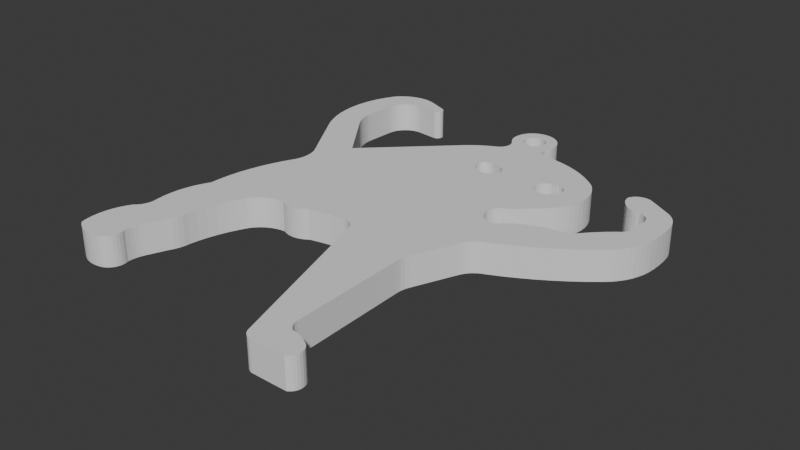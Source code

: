 # Source: angrycat.blend  (saved by Blender 4.5.87; exported with 4.5.12 LTS)
import bpy
from mathutils import Matrix  # noqa: F401  (used for matrix-valued properties, if any)

bpy.ops.wm.read_factory_settings(use_empty=True)
scene = bpy.context.scene
scene.name = 'Scene'

# ---- collections
col_collection = bpy.data.collections.new('Collection'); scene.collection.children.link(col_collection)

# ---- world
world_world = bpy.data.worlds.new('World'); scene.world = world_world
world_world.use_nodes = True; world_world.node_tree.nodes.clear()
_N = world_world.node_tree.nodes; _L = world_world.node_tree.links
n0 = _N.new('ShaderNodeOutputWorld'); n0.name = 'World Output'; n0.location = (200, 100)
n1 = _N.new('ShaderNodeBackground'); n1.name = 'Background'; n1.location = (-200, 100)
n1.inputs[0].default_value = (0.05088, 0.05088, 0.05088, 1.0)
_L.new(n1.outputs[0], n0.inputs[0])
n0.is_active_output = True
world_world.color = (0.05088, 0.05088, 0.05088)
world_world.sun_shadow_jitter_overblur = 0.0

# ---- meshes
me_angry_as_fu_k_cat_pendant = bpy.data.meshes.new('Angry_as_fu_k_cat_pendant')
me_angry_as_fu_k_cat_pendant.from_pydata([(-0.789, 7.01, -1.0), (-0.789, 7.01, 1.0), (-0.6359, 7.108, -1.0), (-0.6359, 7.108, 1.0), (-0.5077, 7.236, 1.0), (-0.5077, 7.236, -1.0), (-0.4103, 7.389, 1.0), (-0.4103, 7.389, -1.0), (-0.3485, 7.56, 1.0), (-0.3485, 7.56, -1.0), (-0.3252, 7.74, 1.0), (-0.3252, 7.74, -1.0), (-0.3415, 7.92, 1.0), (-0.3415, 7.92, -1.0), (-0.3966, 8.093, 1.0), (-0.3966, 8.093, -1.0), (-0.4879, 8.25, 1.0), (-0.4879, 8.25, -1.0), (1.388, 9.4, 1.0), (1.388, 9.4, -1.0), (1.411, 9.214, 1.0), (1.411, 9.214, -1.0), (1.388, 9.027, 1.0), (1.388, 9.027, -1.0), (1.319, 8.852, -1.0), (1.319, 9.575, 1.0), (1.319, 9.575, -1.0), (1.208, 9.727, 1.0), (1.208, 9.727, -1.0), (1.063, 9.847, 1.0), (1.063, 9.847, -1.0), (0.8932, 9.927, 1.0), (0.8932, 9.927, -1.0), (0.7086, 9.962, 1.0), (0.7086, 9.962, -1.0), (0.5209, 9.95, 1.0), (0.5209, 9.95, -1.0), (0.3421, 9.892, 1.0), (0.3421, 9.892, -1.0), (0.1834, 9.791, 1.0), (0.1834, 9.791, -1.0), (0.0547, 9.654, 1.0), (0.0547, 9.654, -1.0), (-0.03587, 9.49, 1.0), (-0.03587, 9.49, -1.0), (-0.08263, 9.308, 1.0), (-0.08263, 9.308, -1.0), (-0.08263, 9.12, 1.0), (-0.08263, 9.12, -1.0), (-0.03587, 8.937, 1.0), (-0.03587, 8.937, -1.0), (0.0547, 8.773, 1.0), (0.0547, 8.773, -1.0), (0.1834, 8.636, 1.0), (0.1834, 8.636, -1.0), (0.3421, 8.535, 1.0), (0.3421, 8.535, -1.0), (0.5209, 8.477, 1.0), (0.5209, 8.477, -1.0), (0.7086, 8.465, 1.0), (0.7086, 8.465, -1.0), (0.8932, 8.5, 1.0), (0.8932, 8.5, -1.0), (1.063, 8.58, 1.0), (1.063, 8.58, -1.0), (1.208, 8.7, 1.0), (1.208, 8.7, -1.0), (1.319, 8.852, 1.0), (-0.6406, 8.469, 1.0), (-0.6406, 8.469, -1.0), (-0.7521, 8.712, 1.0), (-0.7521, 8.712, -1.0), (-0.8187, 8.97, 1.0), (-0.8187, 8.97, -1.0), (-0.8384, 9.237, 1.0), (-0.8384, 9.237, -1.0), (-0.8105, 9.502, 1.0), (-0.8105, 9.502, -1.0), (-0.7359, 9.759, 1.0), (-0.7359, 9.759, -1.0), (-0.617, 9.998, -1.0), (-0.617, 9.998, 1.0), (-0.4576, 10.21, 1.0), (-0.4576, 10.21, -1.0), (-0.2627, 10.4, 1.0), (-0.2627, 10.4, -1.0), (-0.0385, 10.54, 1.0), (-0.0385, 10.54, -1.0), (0.2079, 10.64, 1.0), (0.2079, 10.64, -1.0), (0.4687, 10.7, 1.0), (0.4687, 10.7, -1.0), (0.7356, 10.71, 1.0), (0.7356, 10.71, -1.0), (1.0, 10.67, 1.0), (1.0, 10.67, -1.0), (1.254, 10.59, 1.0), (1.254, 10.59, -1.0), (1.489, 10.46, 1.0), (1.489, 10.46, -1.0), (1.698, 10.3, 1.0), (1.698, 10.3, -1.0), (1.874, 10.1, 1.0), (1.874, 10.1, -1.0), (2.011, 9.868, 1.0), (2.011, 9.868, -1.0), (2.106, 9.618, 1.0), (2.106, 9.618, -1.0), (2.155, 9.356, 1.0), (2.155, 9.356, -1.0), (2.156, 9.089, 1.0), (2.156, 9.089, -1.0), (2.11, 8.825, 1.0), (2.11, 8.825, -1.0), (2.019, 8.575, 1.0), (2.019, 8.575, -1.0), (1.967, 8.414, -1.0), (1.967, 8.414, 1.0), (1.959, 8.245, -1.0), (1.959, 8.245, 1.0), (1.994, 8.08, 1.0), (1.994, 8.08, -1.0), (2.07, 7.929, 1.0), (2.07, 7.929, -1.0), (2.183, 7.804, 1.0), (2.183, 7.804, -1.0), (2.324, 7.711, 1.0), (2.324, 7.711, -1.0), (2.484, 7.658, 1.0), (2.484, 7.658, -1.0), (-1.287, 6.759, -1.0), (-1.287, 6.759, 1.0), (-1.764, 6.47, -1.0), (-1.764, 6.47, 1.0), (-2.217, 6.145, -1.0), (-2.217, 6.145, 1.0), (-2.644, 5.786, -1.0), (-2.644, 5.786, 1.0), (-3.042, 5.394, -1.0), (-3.042, 5.394, 1.0), (3.044, 7.614, 1.0), (3.044, 7.614, -1.0), (3.599, 7.528, 1.0), (3.599, 7.528, -1.0), (4.145, 7.398, 1.0), (4.145, 7.398, -1.0), (4.68, 7.226, 1.0), (4.68, 7.226, -1.0), (5.2, 7.013, 1.0), (5.2, 7.013, -1.0), (5.701, 6.76, 1.0), (5.701, 6.76, -1.0), (6.181, 6.469, 1.0), (6.181, 6.469, -1.0), (6.638, 6.141, 1.0), (6.638, 6.141, -1.0), (7.067, 5.779, -1.0), (7.067, 5.779, 1.0), (1.132, 4.486, -1.0), (1.132, 4.486, 1.0), (1.303, 4.434, -1.0), (1.303, 4.434, 1.0), (1.457, 4.343, -1.0), (1.457, 4.343, 1.0), (1.583, 4.216, -1.0), (1.583, 4.216, 1.0), (1.675, 4.063, -1.0), (1.675, 4.063, 1.0), (1.727, 3.891, -1.0), (1.727, 3.891, 1.0), (1.735, 3.713, -1.0), (1.735, 3.713, 1.0), (1.699, 3.537, -1.0), (1.699, 3.537, 1.0), (1.622, 3.376, 1.0), (1.622, 3.376, -1.0), (1.436, 3.245, -1.0), (1.436, 3.245, 1.0), (1.229, 3.153, -1.0), (1.229, 3.153, 1.0), (1.007, 3.103, -1.0), (1.007, 3.103, 1.0), (0.7801, 3.096, -1.0), (0.7801, 3.096, 1.0), (0.5561, 3.134, -1.0), (0.5561, 3.134, 1.0), (0.3438, 3.214, -1.0), (0.3438, 3.214, 1.0), (0.151, 3.335, 1.0), (0.151, 3.335, -1.0), (0.02441, 3.455, -1.0), (0.02441, 3.455, 1.0), (-0.07458, 3.598, -1.0), (-0.07458, 3.598, 1.0), (-0.1418, 3.759, -1.0), (-0.1418, 3.759, 1.0), (-0.1742, 3.93, -1.0), (-0.1742, 3.93, 1.0), (-0.1704, 4.105, -1.0), (-0.1704, 4.105, 1.0), (-0.1307, 4.275, 1.0), (-0.1307, 4.275, -1.0), (-0.01135, 4.413, -1.0), (-0.01135, 4.413, 1.0), (0.1378, 4.519, -1.0), (0.1378, 4.519, 1.0), (0.308, 4.586, -1.0), (0.308, 4.586, 1.0), (0.4893, 4.61, -1.0), (0.4893, 4.61, 1.0), (0.6711, 4.589, 1.0), (0.6711, 4.589, -1.0), (5.48, 4.384, -1.0), (5.48, 4.384, 1.0), (5.632, 4.411, -1.0), (5.632, 4.411, 1.0), (5.786, 4.398, -1.0), (5.786, 4.398, 1.0), (5.931, 4.347, -1.0), (5.931, 4.347, 1.0), (6.059, 4.26, -1.0), (6.059, 4.26, 1.0), (6.16, 4.144, -1.0), (6.16, 4.144, 1.0), (6.229, 4.006, -1.0), (6.229, 4.006, 1.0), (6.26, 3.855, 1.0), (6.26, 3.855, -1.0), (6.236, 3.641, -1.0), (6.236, 3.641, 1.0), (6.167, 3.437, -1.0), (6.167, 3.437, 1.0), (6.055, 3.253, -1.0), (6.055, 3.253, 1.0), (5.907, 3.097, -1.0), (5.907, 3.097, 1.0), (5.728, 2.977, -1.0), (5.728, 2.977, 1.0), (5.528, 2.898, -1.0), (5.528, 2.898, 1.0), (5.315, 2.863, 1.0), (5.315, 2.863, -1.0), (5.128, 2.856, -1.0), (5.128, 2.856, 1.0), (4.946, 2.897, -1.0), (4.946, 2.897, 1.0), (4.78, 2.984, -1.0), (4.78, 2.984, 1.0), (4.643, 3.11, -1.0), (4.643, 3.11, 1.0), (4.542, 3.267, -1.0), (4.542, 3.267, 1.0), (4.484, 3.445, 1.0), (4.484, 3.445, -1.0), (4.475, 3.631, 1.0), (4.475, 3.631, -1.0), (4.507, 3.804, -1.0), (4.507, 3.804, 1.0), (4.573, 3.966, -1.0), (4.573, 3.966, 1.0), (4.672, 4.111, -1.0), (4.672, 4.111, 1.0), (4.799, 4.232, -1.0), (4.799, 4.232, 1.0), (4.948, 4.325, -1.0), (4.948, 4.325, 1.0), (5.113, 4.384, 1.0), (5.113, 4.384, -1.0), (-3.857, -7.618, -1.0), (-3.066, -7.442, -1.0), (-3.857, -7.618, 1.0), (-3.066, -7.442, 1.0), (-2.268, -7.304, -1.0), (-2.268, -7.304, 1.0), (-1.463, -7.205, 1.0), (-1.463, -7.205, -1.0), (-5.746, -7.812, 1.0), (-5.746, -7.812, -1.0), (-5.482, -7.926, 1.0), (-5.482, -7.926, -1.0), (-5.202, -7.993, 1.0), (-5.202, -7.993, -1.0), (-4.915, -8.012, 1.0), (-4.915, -8.012, -1.0), (-4.63, -7.983, 1.0), (-4.63, -7.983, -1.0), (-4.353, -7.906, 1.0), (-4.353, -7.906, -1.0), (-4.093, -7.783, 1.0), (-4.093, -7.783, -1.0), (-7.704, -8.868, -1.0), (-7.502, -8.607, -1.0), (-7.704, -8.868, 1.0), (-7.502, -8.607, 1.0), (-7.266, -8.376, -1.0), (-7.266, -8.376, 1.0), (-6.999, -8.18, -1.0), (-6.999, -8.18, 1.0), (-6.708, -8.023, -1.0), (-6.708, -8.023, 1.0), (-6.398, -7.908, -1.0), (-6.398, -7.908, 1.0), (-6.075, -7.837, -1.0), (-6.075, -7.837, 1.0), (-8.882, -12.49, -1.0), (-8.782, -11.86, -1.0), (-8.882, -12.49, 1.0), (-8.782, -11.86, 1.0), (-8.643, -11.24, 1.0), (-8.643, -11.24, -1.0), (-8.464, -10.62, -1.0), (-8.464, -10.62, 1.0), (-8.248, -10.02, -1.0), (-8.248, -10.02, 1.0), (-7.994, -9.437, -1.0), (-7.994, -9.437, 1.0), (-9.229, -13.77, 1.0), (-9.229, -13.77, -1.0), (-9.082, -13.47, 1.0), (-9.082, -13.47, -1.0), (-8.975, -13.15, -1.0), (-8.975, -13.15, 1.0), (-8.908, -12.82, -1.0), (-8.908, -12.82, 1.0), (-9.758, -15.02, -1.0), (-9.758, -15.02, 1.0), (-9.959, -16.13, -1.0), (-9.955, -15.85, -1.0), (-9.959, -16.13, 1.0), (-9.955, -15.85, 1.0), (-9.92, -15.56, 1.0), (-9.92, -15.56, -1.0), (-9.854, -15.29, -1.0), (-9.854, -15.29, 1.0), (-10.62, -17.53, 1.0), (-10.62, -17.53, -1.0), (-10.42, -17.45, 1.0), (-10.42, -17.45, -1.0), (-10.24, -17.32, -1.0), (-10.24, -17.32, 1.0), (-10.09, -17.16, -1.0), (-10.09, -17.16, 1.0), (-9.975, -16.98, -1.0), (-9.975, -16.98, 1.0), (-9.903, -16.77, -1.0), (-9.903, -16.77, 1.0), (-9.876, -16.56, -1.0), (-9.876, -16.56, 1.0), (-9.895, -16.34, -1.0), (-9.895, -16.34, 1.0), (-12.66, -17.05, 1.0), (-12.66, -17.05, -1.0), (-12.41, -17.25, 1.0), (-12.41, -17.25, -1.0), (-12.14, -17.4, -1.0), (-12.14, -17.4, 1.0), (-11.85, -17.52, -1.0), (-11.85, -17.52, 1.0), (-11.55, -17.59, -1.0), (-11.55, -17.59, 1.0), (-11.24, -17.61, -1.0), (-11.24, -17.61, 1.0), (-10.93, -17.59, -1.0), (-10.93, -17.59, 1.0), (-12.2, -13.77, 1.0), (-12.2, -13.77, -1.0), (-12.41, -14.14, 1.0), (-12.41, -14.14, -1.0), (-12.58, -14.53, -1.0), (-12.58, -14.53, 1.0), (-12.7, -14.94, -1.0), (-12.7, -14.94, 1.0), (-12.78, -15.36, -1.0), (-12.78, -15.36, 1.0), (-12.82, -15.78, -1.0), (-12.82, -15.78, 1.0), (-12.81, -16.21, -1.0), (-12.81, -16.21, 1.0), (-12.76, -16.64, -1.0), (-12.76, -16.64, 1.0), (-11.7, -12.45, -1.0), (-11.67, -12.7, -1.0), (-11.7, -12.45, 1.0), (-11.67, -12.7, 1.0), (-11.69, -12.95, -1.0), (-11.69, -12.95, 1.0), (-11.76, -13.18, -1.0), (-11.76, -13.18, 1.0), (-11.86, -13.41, -1.0), (-11.86, -13.41, 1.0), (-12.01, -13.6, -1.0), (-12.01, -13.6, 1.0), (-11.02, -8.751, 1.0), (-11.02, -8.751, -1.0), (-11.26, -9.242, 1.0), (-11.26, -9.242, -1.0), (-11.46, -9.752, 1.0), (-11.46, -9.752, -1.0), (-11.61, -10.28, 1.0), (-11.61, -10.28, -1.0), (-11.71, -10.82, -1.0), (-11.71, -10.82, 1.0), (-11.75, -11.36, -1.0), (-11.75, -11.36, 1.0), (-11.75, -11.91, -1.0), (-11.75, -11.91, 1.0), (-9.573, -2.958, 1.0), (-9.573, -2.958, -1.0), (-9.904, -3.635, 1.0), (-9.904, -3.635, -1.0), (-10.19, -4.331, -1.0), (-10.19, -4.331, 1.0), (-10.44, -5.042, -1.0), (-10.44, -5.042, 1.0), (-10.64, -5.768, -1.0), (-10.64, -5.768, 1.0), (-10.81, -6.504, -1.0), (-10.81, -6.504, 1.0), (-10.92, -7.248, -1.0), (-10.92, -7.248, 1.0), (-10.99, -7.998, -1.0), (-10.99, -7.998, 1.0), (-9.758, -0.8579, -1.0), (-9.6, -1.13, -1.0), (-9.758, -0.8579, 1.0), (-9.6, -1.13, 1.0), (-9.483, -1.422, -1.0), (-9.483, -1.422, 1.0), (-9.41, -1.728, -1.0), (-9.41, -1.728, 1.0), (-9.383, -2.041, -1.0), (-9.383, -2.041, 1.0), (-9.401, -2.355, -1.0), (-9.401, -2.355, 1.0), (-9.465, -2.663, -1.0), (-9.465, -2.663, 1.0), (-11.97, 2.813, -1.0), (-11.97, 2.813, 1.0), (-12.0, 9.746, 1.0), (-12.0, 9.746, -1.0), (-12.26, 9.253, 1.0), (-12.26, 9.253, -1.0), (-12.49, 8.739, -1.0), (-12.49, 8.739, 1.0), (-12.67, 8.209, -1.0), (-12.67, 8.209, 1.0), (-12.8, 7.666, -1.0), (-12.8, 7.666, 1.0), (-12.89, 7.113, -1.0), (-12.89, 7.113, 1.0), (-12.93, 6.555, -1.0), (-12.93, 6.555, 1.0), (-12.93, 5.996, -1.0), (-12.93, 5.996, 1.0), (-12.88, 5.438, -1.0), (-12.88, 5.438, 1.0), (-12.79, 4.886, -1.0), (-12.79, 4.886, 1.0), (-12.65, 4.344, -1.0), (-12.65, 4.344, 1.0), (-12.46, 3.816, -1.0), (-12.46, 3.816, 1.0), (-12.24, 3.304, -1.0), (-12.24, 3.304, 1.0), (-8.832, 10.54, 1.0), (-8.832, 10.54, -1.0), (-9.161, 10.67, 1.0), (-9.161, 10.67, -1.0), (-9.505, 10.75, -1.0), (-9.505, 10.75, 1.0), (-9.857, 10.79, -1.0), (-9.857, 10.79, 1.0), (-10.21, 10.77, -1.0), (-10.21, 10.77, 1.0), (-10.56, 10.71, -1.0), (-10.56, 10.71, 1.0), (-10.89, 10.6, -1.0), (-10.89, 10.6, 1.0), (-11.21, 10.45, -1.0), (-11.21, 10.45, 1.0), (-11.51, 10.25, -1.0), (-11.51, 10.25, 1.0), (-11.77, 10.02, -1.0), (-11.77, 10.02, 1.0), (-7.707, 10.07, -1.0), (-7.707, 10.07, 1.0), (-7.906, 9.305, 1.0), (-7.906, 9.305, -1.0), (-7.803, 9.307, 1.0), (-7.803, 9.307, -1.0), (-7.704, 9.335, -1.0), (-7.704, 9.335, 1.0), (-7.616, 9.388, -1.0), (-7.616, 9.388, 1.0), (-7.544, 9.461, -1.0), (-7.544, 9.461, 1.0), (-7.493, 9.551, -1.0), (-7.493, 9.551, 1.0), (-7.467, 9.65, -1.0), (-7.467, 9.65, 1.0), (-7.468, 9.753, -1.0), (-7.468, 9.753, 1.0), (-7.494, 9.853, -1.0), (-7.494, 9.853, 1.0), (-7.546, 9.942, -1.0), (-7.546, 9.942, 1.0), (-7.618, 10.01, -1.0), (-7.618, 10.01, 1.0), (-9.137, 9.44, -1.0), (-9.137, 9.44, 1.0), (-10.91, 7.98, -1.0), (-10.88, 8.24, -1.0), (-10.91, 7.98, 1.0), (-10.88, 8.24, 1.0), (-10.81, 8.492, -1.0), (-10.81, 8.492, 1.0), (-10.7, 8.728, -1.0), (-10.7, 8.728, 1.0), (-10.55, 8.94, -1.0), (-10.55, 8.94, 1.0), (-10.36, 9.123, -1.0), (-10.36, 9.123, 1.0), (-10.15, 9.271, -1.0), (-10.15, 9.271, 1.0), (-9.911, 9.379, -1.0), (-9.911, 9.379, 1.0), (-9.658, 9.445, -1.0), (-9.658, 9.445, 1.0), (-9.397, 9.465, -1.0), (-9.397, 9.465, 1.0), (-11.02, 6.119, -1.0), (-11.02, 6.119, 1.0), (-10.5, 4.322, -1.0), (-10.67, 4.591, -1.0), (-10.5, 4.322, 1.0), (-10.67, 4.591, 1.0), (-10.81, 4.877, -1.0), (-10.81, 4.877, 1.0), (-10.91, 5.176, 1.0), (-10.91, 5.176, -1.0), (-10.98, 5.486, -1.0), (-10.98, 5.486, 1.0), (-11.02, 5.801, -1.0), (-11.02, 5.801, 1.0), (-7.944, 0.7137, -1.0), (-7.944, 0.7137, 1.0), (6.961, 1.598, 1.0), (6.961, 1.598, -1.0), (7.212, 1.888, 1.0), (7.212, 1.888, -1.0), (7.425, 2.206, -1.0), (7.425, 2.206, 1.0), (7.596, 2.549, -1.0), (7.596, 2.549, 1.0), (7.723, 2.911, -1.0), (7.723, 2.911, 1.0), (7.804, 3.286, -1.0), (7.804, 3.286, 1.0), (7.838, 3.668, -1.0), (7.838, 3.668, 1.0), (7.823, 4.051, -1.0), (7.823, 4.051, 1.0), (7.761, 4.429, -1.0), (7.761, 4.429, 1.0), (7.653, 4.797, -1.0), (7.653, 4.797, 1.0), (7.499, 5.148, -1.0), (7.499, 5.148, 1.0), (7.303, 5.477, -1.0), (7.303, 5.477, 1.0), (5.61, 0.3073, -1.0), (5.61, 0.3073, 1.0), (4.823, -0.2422, 1.0), (4.823, -0.2422, -1.0), (5.109, -0.09416, 1.0), (5.109, -0.09416, -1.0), (5.372, 0.09004, -1.0), (5.372, 0.09004, 1.0), (4.484, -1.767, -1.0), (4.368, -1.603, -1.0), (4.484, -1.767, 1.0), (4.368, -1.603, 1.0), (4.288, -1.417, -1.0), (4.288, -1.417, 1.0), (4.248, -1.22, -1.0), (4.248, -1.22, 1.0), (4.25, -1.018, -1.0), (4.25, -1.018, 1.0), (4.294, -0.8213, -1.0), (4.294, -0.8213, 1.0), (4.377, -0.6378, -1.0), (4.377, -0.6378, 1.0), (4.497, -0.4756, -1.0), (4.497, -0.4756, 1.0), (4.648, -0.3418, -1.0), (4.648, -0.3418, 1.0), (5.912, -1.767, -1.0), (5.804, -1.931, -1.0), (5.912, -1.767, 1.0), (5.804, -1.931, 1.0), (5.659, -2.063, -1.0), (5.659, -2.063, 1.0), (5.486, -2.156, -1.0), (5.486, -2.156, 1.0), (5.296, -2.204, -1.0), (5.296, -2.204, 1.0), (5.1, -2.204, -1.0), (5.1, -2.204, 1.0), (4.91, -2.156, -1.0), (4.91, -2.156, 1.0), (4.737, -2.063, -1.0), (4.737, -2.063, 1.0), (4.592, -1.931, -1.0), (4.592, -1.931, 1.0), (8.814, -0.6426, 1.0), (8.814, -0.6426, -1.0), (8.296, -0.7217, 1.0), (8.296, -0.7217, -1.0), (7.786, -0.8457, -1.0), (7.786, -0.8457, 1.0), (7.289, -1.014, -1.0), (7.289, -1.014, 1.0), (6.809, -1.224, -1.0), (6.809, -1.224, 1.0), (6.348, -1.476, -1.0), (6.348, -1.476, 1.0), (9.757, -0.2422, -1.0), (9.55, -0.401, -1.0), (9.757, -0.2422, 1.0), (9.55, -0.401, 1.0), (9.32, -0.5228, -1.0), (9.32, -0.5228, 1.0), (9.072, -0.6041, -1.0), (9.072, -0.6041, 1.0), (11.45, 1.425, 1.0), (11.45, 1.425, -1.0), (10.85, 0.9058, 1.0), (10.85, 0.9058, -1.0), (10.29, 0.3494, 1.0), (10.29, 0.3494, -1.0), (11.88, 2.029, -1.0), (11.84, 1.842, -1.0), (11.88, 2.029, 1.0), (11.84, 1.842, 1.0), (11.74, 1.673, -1.0), (11.74, 1.673, 1.0), (11.61, 1.531, -1.0), (11.61, 1.531, 1.0), (11.96, 3.403, -1.0), (11.96, 3.403, 1.0), (11.2, 4.283, -1.0), (11.38, 4.248, -1.0), (11.2, 4.283, 1.0), (11.38, 4.248, 1.0), (11.55, 4.174, -1.0), (11.55, 4.174, 1.0), (11.69, 4.065, -1.0), (11.69, 4.065, 1.0), (11.82, 3.927, -1.0), (11.82, 3.927, 1.0), (11.9, 3.764, -1.0), (11.9, 3.764, 1.0), (11.95, 3.587, -1.0), (11.95, 3.587, 1.0), (9.992, 4.799, 1.0), (9.992, 4.799, -1.0), (10.14, 4.619, 1.0), (10.14, 4.619, -1.0), (10.31, 4.471, -1.0), (10.31, 4.471, 1.0), (10.52, 4.36, -1.0), (10.52, 4.36, 1.0), (10.74, 4.29, -1.0), (10.74, 4.29, 1.0), (10.97, 4.264, -1.0), (10.97, 4.264, 1.0), (9.665, 5.667, 1.0), (9.665, 5.667, -1.0), (9.682, 5.431, 1.0), (9.682, 5.431, -1.0), (9.744, 5.201, -1.0), (9.744, 5.201, 1.0), (9.848, 4.988, -1.0), (9.848, 4.988, 1.0), (11.01, 6.145, 1.0), (11.01, 6.145, -1.0), (10.83, 6.229, 1.0), (10.83, 6.229, -1.0), (10.63, 6.271, -1.0), (10.63, 6.271, 1.0), (10.42, 6.269, -1.0), (10.42, 6.269, 1.0), (10.23, 6.222, -1.0), (10.23, 6.222, 1.0), (10.04, 6.133, -1.0), (10.04, 6.133, 1.0), (9.883, 6.007, -1.0), (9.883, 6.007, 1.0), (9.755, 5.849, -1.0), (9.755, 5.849, 1.0), (12.48, 5.276, -1.0), (12.48, 5.276, 1.0), (13.41, 3.831, 1.0), (13.41, 3.831, -1.0), (13.35, 4.122, 1.0), (13.35, 4.122, -1.0), (13.25, 4.402, -1.0), (13.25, 4.402, 1.0), (13.11, 4.663, -1.0), (13.11, 4.663, 1.0), (12.93, 4.9, -1.0), (12.93, 4.9, 1.0), (12.72, 5.106, -1.0), (12.72, 5.106, 1.0), (13.43, 1.673, -1.0), (13.48, 2.212, -1.0), (13.43, 1.673, 1.0), (13.48, 2.212, 1.0), (13.49, 2.753, 1.0), (13.49, 2.753, -1.0), (13.47, 3.293, -1.0), (13.47, 3.293, 1.0), (12.07, -0.8271, 1.0), (12.07, -0.8271, -1.0), (12.38, -0.541, 1.0), (12.38, -0.541, -1.0), (12.64, -0.2249, -1.0), (12.64, -0.2249, 1.0), (12.88, 0.1176, -1.0), (12.88, 0.1176, 1.0), (13.08, 0.4828, -1.0), (13.08, 0.4828, 1.0), (13.23, 0.8667, -1.0), (13.23, 0.8667, 1.0), (13.35, 1.265, -1.0), (13.35, 1.265, 1.0), (6.528, -4.34, 1.0), (6.528, -4.34, -1.0), (7.379, -3.938, 1.0), (7.379, -3.938, -1.0), (8.212, -3.501, -1.0), (8.212, -3.501, 1.0), (9.028, -3.031, -1.0), (9.028, -3.031, 1.0), (9.823, -2.527, -1.0), (9.823, -2.527, 1.0), (10.6, -1.991, -1.0), (10.6, -1.991, 1.0), (11.35, -1.424, -1.0), (11.35, -1.424, 1.0), (5.442, -5.343, -1.0), (5.557, -5.117, -1.0), (5.442, -5.343, 1.0), (5.557, -5.117, 1.0), (5.704, -4.91, -1.0), (5.704, -4.91, 1.0), (5.878, -4.725, -1.0), (5.878, -4.725, 1.0), (6.076, -4.567, -1.0), (6.076, -4.567, 1.0), (6.294, -4.437, -1.0), (6.294, -4.437, 1.0), (4.241, -8.154, -1.0), (4.241, -8.154, 1.0), (4.064, -9.064, -1.0), (4.079, -8.753, -1.0), (4.064, -9.064, 1.0), (4.079, -8.753, 1.0), (4.139, -8.448, -1.0), (4.139, -8.448, 1.0), (4.215, -16.77, -1.0), (4.215, -16.77, 1.0), (4.665, -17.5, -1.0), (4.516, -17.4, -1.0), (4.665, -17.5, 1.0), (4.516, -17.4, 1.0), (4.391, -17.27, -1.0), (4.391, -17.27, 1.0), (4.297, -17.12, -1.0), (4.297, -17.12, 1.0), (4.237, -16.95, -1.0), (4.237, -16.95, 1.0), (5.843, -17.9, 1.0), (5.843, -17.9, -1.0), (5.572, -17.74, 1.0), (5.572, -17.74, -1.0), (5.282, -17.62, -1.0), (5.282, -17.62, 1.0), (4.977, -17.54, -1.0), (4.977, -17.54, 1.0), (5.874, -19.3, 1.0), (5.874, -19.3, -1.0), (6.032, -19.19, 1.0), (6.032, -19.19, -1.0), (6.16, -19.05, -1.0), (6.16, -19.05, 1.0), (6.248, -18.88, -1.0), (6.248, -18.88, 1.0), (6.291, -18.69, -1.0), (6.291, -18.69, 1.0), (6.286, -18.5, -1.0), (6.286, -18.5, 1.0), (6.235, -18.31, -1.0), (6.235, -18.31, 1.0), (6.14, -18.14, -1.0), (6.14, -18.14, 1.0), (6.007, -18.0, -1.0), (6.007, -18.0, 1.0), (3.618, -19.3, -1.0), (3.618, -19.3, 1.0), (2.95, -18.78, 1.0), (2.95, -18.78, -1.0), (3.002, -18.92, 1.0), (3.002, -18.92, -1.0), (3.084, -19.05, -1.0), (3.084, -19.05, 1.0), (3.193, -19.16, -1.0), (3.193, -19.16, 1.0), (3.322, -19.24, -1.0), (3.322, -19.24, 1.0), (3.466, -19.29, -1.0), (3.466, -19.29, 1.0), (-0.4888, -7.849, -1.0), (-0.4888, -7.849, 1.0), (-1.253, -7.208, -1.0), (-1.253, -7.208, 1.0), (-1.049, -7.259, -1.0), (-1.049, -7.259, 1.0), (-0.8618, -7.354, -1.0), (-0.8618, -7.354, 1.0), (-0.7007, -7.489, -1.0), (-0.7007, -7.489, 1.0), (-0.5742, -7.657, -1.0), (-0.5742, -7.657, 1.0)], [], [(0, 1, 2), (2, 1, 3), (2, 3, 4), (2, 4, 5), (5, 4, 6), (5, 6, 7), (7, 6, 8), (7, 8, 9), (9, 8, 10), (9, 10, 11), (11, 10, 12), (11, 12, 13), (13, 12, 14), (13, 14, 15), (15, 14, 16), (15, 16, 17), (18, 19, 20), (20, 19, 21), (20, 21, 22), (22, 21, 23), (22, 23, 24), (18, 25, 19), (19, 25, 26), (26, 25, 27), (26, 27, 28), (28, 27, 29), (28, 29, 30), (30, 29, 31), (30, 31, 32), (32, 31, 33), (32, 33, 34), (34, 33, 35), (34, 35, 36), (36, 35, 37), (36, 37, 38), (38, 37, 39), (38, 39, 40), (40, 39, 41), (40, 41, 42), (42, 41, 43), (42, 43, 44), (44, 43, 45), (44, 45, 46), (46, 45, 47), (46, 47, 48), (48, 47, 49), (48, 49, 50), (50, 49, 51), (50, 51, 52), (52, 51, 53), (52, 53, 54), (54, 53, 55), (54, 55, 56), (56, 55, 57), (56, 57, 58), (58, 57, 59), (58, 59, 60), (60, 59, 61), (60, 61, 62), (62, 61, 63), (62, 63, 64), (64, 63, 65), (64, 65, 66), (66, 65, 67), (66, 67, 24), (24, 67, 22), (16, 68, 17), (17, 68, 69), (69, 68, 70), (69, 70, 71), (71, 70, 72), (71, 72, 73), (73, 72, 74), (73, 74, 75), (75, 74, 76), (75, 76, 77), (77, 76, 78), (77, 78, 79), (79, 78, 80), (80, 78, 81), (80, 81, 82), (80, 82, 83), (83, 82, 84), (83, 84, 85), (85, 84, 86), (85, 86, 87), (87, 86, 88), (87, 88, 89), (89, 88, 90), (89, 90, 91), (91, 90, 92), (91, 92, 93), (93, 92, 94), (93, 94, 95), (95, 94, 96), (95, 96, 97), (97, 96, 98), (97, 98, 99), (99, 98, 100), (99, 100, 101), (101, 100, 102), (101, 102, 103), (103, 102, 104), (103, 104, 105), (105, 104, 106), (105, 106, 107), (107, 106, 108), (107, 108, 109), (109, 108, 110), (109, 110, 111), (111, 110, 112), (111, 112, 113), (113, 112, 114), (113, 114, 115), (115, 114, 116), (116, 114, 117), (116, 117, 118), (118, 117, 119), (118, 119, 120), (118, 120, 121), (121, 120, 122), (121, 122, 123), (123, 122, 124), (123, 124, 125), (125, 124, 126), (125, 126, 127), (127, 126, 128), (127, 128, 129), (0, 130, 1), (1, 130, 131), (131, 130, 132), (131, 132, 133), (133, 132, 134), (133, 134, 135), (135, 134, 136), (135, 136, 137), (137, 136, 138), (137, 138, 139), (128, 140, 129), (129, 140, 141), (141, 140, 142), (141, 142, 143), (143, 142, 144), (143, 144, 145), (145, 144, 146), (145, 146, 147), (147, 146, 148), (147, 148, 149), (149, 148, 150), (149, 150, 151), (151, 150, 152), (151, 152, 153), (153, 152, 154), (153, 154, 155), (155, 154, 156), (156, 154, 157), (158, 160, 159), (159, 160, 161), (161, 160, 162), (161, 162, 163), (163, 162, 164), (163, 164, 165), (165, 164, 166), (165, 166, 167), (167, 166, 168), (167, 168, 169), (169, 168, 170), (169, 170, 171), (171, 170, 172), (171, 172, 173), (173, 172, 174), (174, 172, 175), (175, 176, 174), (174, 176, 177), (177, 176, 178), (177, 178, 179), (179, 178, 180), (179, 180, 181), (181, 180, 182), (181, 182, 183), (183, 182, 184), (183, 184, 185), (185, 184, 186), (185, 186, 187), (187, 186, 188), (188, 186, 189), (189, 190, 188), (188, 190, 191), (191, 190, 192), (191, 192, 193), (193, 192, 194), (193, 194, 195), (195, 194, 196), (195, 196, 197), (197, 196, 198), (197, 198, 199), (199, 198, 200), (200, 198, 201), (201, 202, 200), (200, 202, 203), (203, 202, 204), (203, 204, 205), (205, 204, 206), (205, 206, 207), (207, 206, 208), (207, 208, 209), (209, 208, 210), (210, 208, 211), (212, 214, 213), (213, 214, 215), (215, 214, 216), (215, 216, 217), (217, 216, 218), (217, 218, 219), (219, 218, 220), (219, 220, 221), (221, 220, 222), (221, 222, 223), (223, 222, 224), (223, 224, 225), (225, 224, 226), (226, 224, 227), (227, 228, 226), (226, 228, 229), (229, 228, 230), (229, 230, 231), (231, 230, 232), (231, 232, 233), (233, 232, 234), (233, 234, 235), (235, 234, 236), (235, 236, 237), (237, 236, 238), (237, 238, 239), (239, 238, 240), (240, 238, 241), (241, 242, 240), (240, 242, 243), (243, 242, 244), (243, 244, 245), (245, 244, 246), (245, 246, 247), (247, 246, 248), (247, 248, 249), (249, 248, 250), (249, 250, 251), (251, 250, 252), (252, 250, 253), (252, 253, 254), (254, 253, 255), (255, 256, 254), (254, 256, 257), (257, 256, 258), (257, 258, 259), (259, 258, 260), (259, 260, 261), (261, 260, 262), (261, 262, 263), (263, 262, 264), (263, 264, 265), (265, 264, 266), (266, 264, 267), (268, 269, 270), (270, 269, 271), (271, 269, 272), (271, 272, 273), (273, 272, 274), (274, 272, 275), (276, 277, 278), (278, 277, 279), (278, 279, 280), (280, 279, 281), (280, 281, 282), (282, 281, 283), (282, 283, 284), (284, 283, 285), (284, 285, 286), (286, 285, 287), (286, 287, 288), (288, 287, 289), (288, 289, 270), (270, 289, 268), (290, 291, 292), (292, 291, 293), (293, 291, 294), (293, 294, 295), (295, 294, 296), (295, 296, 297), (297, 296, 298), (297, 298, 299), (299, 298, 300), (299, 300, 301), (301, 300, 302), (301, 302, 303), (303, 302, 277), (303, 277, 276), (304, 305, 306), (306, 305, 307), (307, 305, 308), (308, 305, 309), (308, 309, 310), (308, 310, 311), (311, 310, 312), (311, 312, 313), (313, 312, 314), (313, 314, 315), (315, 314, 290), (315, 290, 292), (316, 317, 318), (318, 317, 319), (318, 319, 320), (318, 320, 321), (321, 320, 322), (321, 322, 323), (323, 322, 304), (323, 304, 306), (324, 317, 325), (325, 317, 316), (326, 327, 328), (328, 327, 329), (329, 327, 330), (330, 327, 331), (330, 331, 332), (330, 332, 333), (333, 332, 324), (333, 324, 325), (334, 335, 336), (336, 335, 337), (336, 337, 338), (336, 338, 339), (339, 338, 340), (339, 340, 341), (341, 340, 342), (341, 342, 343), (343, 342, 344), (343, 344, 345), (345, 344, 346), (345, 346, 347), (347, 346, 348), (347, 348, 349), (349, 348, 326), (349, 326, 328), (350, 351, 352), (352, 351, 353), (352, 353, 354), (352, 354, 355), (355, 354, 356), (355, 356, 357), (357, 356, 358), (357, 358, 359), (359, 358, 360), (359, 360, 361), (361, 360, 362), (361, 362, 363), (363, 362, 335), (363, 335, 334), (364, 365, 366), (366, 365, 367), (366, 367, 368), (366, 368, 369), (369, 368, 370), (369, 370, 371), (371, 370, 372), (371, 372, 373), (373, 372, 374), (373, 374, 375), (375, 374, 376), (375, 376, 377), (377, 376, 378), (377, 378, 379), (379, 378, 351), (379, 351, 350), (380, 381, 382), (382, 381, 383), (383, 381, 384), (383, 384, 385), (385, 384, 386), (385, 386, 387), (387, 386, 388), (387, 388, 389), (389, 388, 390), (389, 390, 391), (391, 390, 364), (364, 390, 365), (392, 393, 394), (394, 393, 395), (394, 395, 396), (396, 395, 397), (396, 397, 398), (398, 397, 399), (398, 399, 400), (398, 400, 401), (401, 400, 402), (401, 402, 403), (403, 402, 404), (403, 404, 405), (405, 404, 380), (405, 380, 382), (406, 407, 408), (408, 407, 409), (408, 409, 410), (408, 410, 411), (411, 410, 412), (411, 412, 413), (413, 412, 414), (413, 414, 415), (415, 414, 416), (415, 416, 417), (417, 416, 418), (417, 418, 419), (419, 418, 420), (419, 420, 421), (421, 420, 393), (421, 393, 392), (422, 423, 424), (424, 423, 425), (425, 423, 426), (425, 426, 427), (427, 426, 428), (427, 428, 429), (429, 428, 430), (429, 430, 431), (431, 430, 432), (431, 432, 433), (433, 432, 434), (433, 434, 435), (435, 434, 407), (435, 407, 406), (436, 422, 437), (437, 422, 424), (438, 439, 440), (440, 439, 441), (440, 441, 442), (440, 442, 443), (443, 442, 444), (443, 444, 445), (445, 444, 446), (445, 446, 447), (447, 446, 448), (447, 448, 449), (449, 448, 450), (449, 450, 451), (451, 450, 452), (451, 452, 453), (453, 452, 454), (453, 454, 455), (455, 454, 456), (455, 456, 457), (457, 456, 458), (457, 458, 459), (459, 458, 460), (459, 460, 461), (461, 460, 462), (461, 462, 463), (463, 462, 436), (463, 436, 437), (464, 465, 466), (466, 465, 467), (466, 467, 468), (466, 468, 469), (469, 468, 470), (469, 470, 471), (471, 470, 472), (471, 472, 473), (473, 472, 474), (473, 474, 475), (475, 474, 476), (475, 476, 477), (477, 476, 478), (477, 478, 479), (479, 478, 480), (479, 480, 481), (481, 480, 482), (481, 482, 483), (483, 482, 439), (483, 439, 438), (484, 465, 485), (485, 465, 464), (486, 487, 488), (488, 487, 489), (488, 489, 490), (488, 490, 491), (491, 490, 492), (491, 492, 493), (493, 492, 494), (493, 494, 495), (495, 494, 496), (495, 496, 497), (497, 496, 498), (497, 498, 499), (499, 498, 500), (499, 500, 501), (501, 500, 502), (501, 502, 503), (503, 502, 504), (503, 504, 505), (505, 504, 506), (505, 506, 507), (507, 506, 484), (507, 484, 485), (508, 487, 509), (509, 487, 486), (510, 511, 512), (512, 511, 513), (513, 511, 514), (513, 514, 515), (515, 514, 516), (515, 516, 517), (517, 516, 518), (517, 518, 519), (519, 518, 520), (519, 520, 521), (521, 520, 522), (521, 522, 523), (523, 522, 524), (523, 524, 525), (525, 524, 526), (525, 526, 527), (527, 526, 528), (527, 528, 529), (529, 528, 509), (509, 528, 508), (530, 510, 531), (531, 510, 512), (532, 533, 534), (534, 533, 535), (535, 533, 536), (535, 536, 537), (537, 536, 538), (538, 536, 539), (538, 539, 540), (538, 540, 541), (541, 540, 542), (541, 542, 543), (543, 542, 530), (543, 530, 531), (544, 532, 545), (545, 532, 534), (138, 544, 139), (139, 544, 545), (546, 547, 548), (548, 547, 549), (548, 549, 550), (548, 550, 551), (551, 550, 552), (551, 552, 553), (553, 552, 554), (553, 554, 555), (555, 554, 556), (555, 556, 557), (557, 556, 558), (557, 558, 559), (559, 558, 560), (559, 560, 561), (561, 560, 562), (561, 562, 563), (563, 562, 564), (563, 564, 565), (565, 564, 566), (565, 566, 567), (567, 566, 568), (567, 568, 569), (569, 568, 156), (569, 156, 157), (570, 547, 571), (571, 547, 546), (572, 573, 574), (574, 573, 575), (574, 575, 576), (574, 576, 577), (577, 576, 570), (577, 570, 571), (578, 579, 580), (580, 579, 581), (581, 579, 582), (581, 582, 583), (583, 582, 584), (583, 584, 585), (585, 584, 586), (585, 586, 587), (587, 586, 588), (587, 588, 589), (589, 588, 590), (589, 590, 591), (591, 590, 592), (591, 592, 593), (593, 592, 594), (593, 594, 595), (595, 594, 572), (572, 594, 573), (596, 597, 598), (598, 597, 599), (599, 597, 600), (599, 600, 601), (601, 600, 602), (601, 602, 603), (603, 602, 604), (603, 604, 605), (605, 604, 606), (605, 606, 607), (607, 606, 608), (607, 608, 609), (609, 608, 610), (609, 610, 611), (611, 610, 612), (611, 612, 613), (613, 612, 578), (613, 578, 580), (614, 615, 616), (616, 615, 617), (616, 617, 618), (616, 618, 619), (619, 618, 620), (619, 620, 621), (621, 620, 622), (621, 622, 623), (623, 622, 624), (623, 624, 625), (625, 624, 596), (625, 596, 598), (626, 627, 628), (628, 627, 629), (629, 627, 630), (629, 630, 631), (631, 630, 632), (631, 632, 633), (633, 632, 615), (633, 615, 614), (634, 635, 636), (636, 635, 637), (636, 637, 638), (638, 637, 639), (638, 639, 626), (626, 628, 638), (640, 641, 642), (642, 641, 643), (643, 641, 644), (643, 644, 645), (645, 644, 646), (645, 646, 647), (647, 646, 635), (647, 635, 634), (648, 640, 649), (649, 640, 642), (650, 651, 652), (652, 651, 653), (653, 651, 654), (653, 654, 655), (655, 654, 656), (655, 656, 657), (657, 656, 658), (657, 658, 659), (659, 658, 660), (659, 660, 661), (661, 660, 662), (661, 662, 663), (663, 662, 649), (649, 662, 648), (664, 665, 666), (666, 665, 667), (666, 667, 668), (666, 668, 669), (669, 668, 670), (669, 670, 671), (671, 670, 672), (671, 672, 673), (673, 672, 674), (673, 674, 675), (675, 674, 650), (675, 650, 652), (676, 677, 678), (678, 677, 679), (678, 679, 680), (678, 680, 681), (681, 680, 682), (681, 682, 683), (683, 682, 665), (683, 665, 664), (684, 685, 686), (686, 685, 687), (686, 687, 688), (686, 688, 689), (689, 688, 690), (689, 690, 691), (691, 690, 692), (691, 692, 693), (693, 692, 694), (693, 694, 695), (695, 694, 696), (695, 696, 697), (697, 696, 698), (697, 698, 699), (699, 698, 677), (699, 677, 676), (700, 685, 701), (701, 685, 684), (702, 703, 704), (704, 703, 705), (704, 705, 706), (704, 706, 707), (707, 706, 708), (707, 708, 709), (709, 708, 710), (709, 710, 711), (711, 710, 712), (711, 712, 713), (713, 712, 700), (713, 700, 701), (714, 715, 716), (716, 715, 717), (717, 715, 718), (718, 715, 719), (718, 719, 720), (718, 720, 721), (721, 720, 703), (721, 703, 702), (722, 723, 724), (724, 723, 725), (724, 725, 726), (724, 726, 727), (727, 726, 728), (727, 728, 729), (729, 728, 730), (729, 730, 731), (731, 730, 732), (731, 732, 733), (733, 732, 734), (733, 734, 735), (735, 734, 714), (735, 714, 716), (736, 737, 738), (738, 737, 739), (738, 739, 740), (738, 740, 741), (741, 740, 742), (741, 742, 743), (743, 742, 744), (743, 744, 745), (745, 744, 746), (745, 746, 747), (747, 746, 748), (747, 748, 749), (749, 748, 723), (749, 723, 722), (750, 751, 752), (752, 751, 753), (753, 751, 754), (753, 754, 755), (755, 754, 756), (755, 756, 757), (757, 756, 758), (757, 758, 759), (759, 758, 760), (759, 760, 761), (761, 760, 736), (736, 760, 737), (762, 750, 763), (763, 750, 752), (764, 765, 766), (766, 765, 767), (767, 765, 768), (767, 768, 769), (769, 768, 763), (763, 768, 762), (770, 764, 771), (771, 764, 766), (772, 773, 774), (774, 773, 775), (775, 773, 776), (775, 776, 777), (777, 776, 778), (777, 778, 779), (779, 778, 780), (779, 780, 781), (781, 780, 771), (771, 780, 770), (782, 783, 784), (784, 783, 785), (784, 785, 786), (784, 786, 787), (787, 786, 788), (787, 788, 789), (789, 788, 772), (789, 772, 774), (790, 791, 792), (792, 791, 793), (792, 793, 794), (792, 794, 795), (795, 794, 796), (795, 796, 797), (797, 796, 798), (797, 798, 799), (799, 798, 800), (799, 800, 801), (801, 800, 802), (801, 802, 803), (803, 802, 804), (803, 804, 805), (805, 804, 806), (805, 806, 807), (807, 806, 783), (807, 783, 782), (808, 791, 809), (809, 791, 790), (810, 811, 812), (812, 811, 813), (812, 813, 814), (812, 814, 815), (815, 814, 816), (815, 816, 817), (817, 816, 818), (817, 818, 819), (819, 818, 820), (819, 820, 821), (821, 820, 808), (821, 808, 809), (822, 811, 823), (823, 811, 810), (275, 824, 274), (274, 824, 825), (825, 824, 826), (825, 826, 827), (827, 826, 828), (827, 828, 829), (829, 828, 830), (829, 830, 831), (831, 830, 832), (831, 832, 833), (833, 832, 822), (833, 822, 823), (19, 109, 21), (21, 109, 111), (21, 111, 23), (23, 111, 113), (23, 113, 115), (26, 105, 19), (19, 105, 107), (19, 107, 109), (105, 26, 103), (103, 26, 28), (103, 28, 101), (101, 28, 99), (99, 28, 30), (99, 30, 97), (97, 30, 32), (97, 32, 95), (95, 32, 34), (95, 34, 93), (93, 34, 91), (91, 34, 36), (91, 36, 89), (89, 36, 38), (89, 38, 87), (87, 38, 40), (87, 40, 85), (85, 40, 42), (85, 42, 83), (83, 42, 80), (80, 42, 44), (80, 44, 79), (79, 44, 46), (79, 46, 77), (77, 46, 75), (75, 46, 48), (75, 48, 73), (73, 48, 71), (71, 48, 50), (71, 50, 69), (69, 50, 52), (69, 52, 17), (17, 52, 54), (17, 54, 15), (15, 54, 56), (15, 56, 13), (13, 56, 11), (11, 56, 58), (11, 58, 9), (9, 58, 60), (9, 60, 123), (123, 60, 62), (123, 62, 121), (121, 62, 64), (121, 64, 118), (118, 64, 66), (118, 66, 116), (116, 66, 24), (116, 24, 115), (115, 24, 23), (158, 211, 125), (158, 125, 127), (208, 5, 211), (211, 5, 7), (211, 7, 125), (125, 7, 123), (123, 7, 9), (5, 208, 2), (2, 208, 206), (2, 206, 0), (0, 206, 204), (0, 204, 130), (130, 204, 202), (130, 202, 132), (132, 202, 201), (132, 201, 134), (134, 201, 136), (136, 201, 198), (136, 198, 138), (138, 198, 196), (138, 196, 194), (194, 192, 138), (138, 192, 190), (138, 190, 544), (544, 190, 189), (544, 189, 272), (272, 189, 275), (275, 189, 186), (275, 186, 824), (824, 186, 184), (824, 184, 584), (584, 184, 182), (584, 182, 586), (586, 182, 180), (586, 180, 588), (588, 180, 178), (588, 178, 590), (590, 178, 176), (590, 176, 592), (592, 176, 175), (592, 175, 248), (248, 175, 250), (250, 175, 172), (250, 172, 253), (253, 172, 170), (253, 170, 255), (255, 170, 168), (255, 168, 256), (256, 168, 166), (256, 166, 258), (258, 166, 164), (258, 164, 260), (260, 164, 143), (260, 143, 145), (143, 164, 141), (141, 164, 162), (141, 162, 129), (129, 162, 160), (129, 160, 127), (127, 160, 158), (212, 267, 151), (212, 151, 214), (214, 151, 153), (214, 153, 216), (216, 153, 155), (216, 155, 218), (218, 155, 156), (218, 156, 220), (220, 156, 568), (220, 568, 222), (222, 568, 566), (222, 566, 564), (151, 267, 149), (149, 267, 264), (149, 264, 147), (147, 264, 262), (147, 262, 145), (145, 262, 260), (592, 248, 594), (594, 248, 246), (594, 246, 573), (573, 246, 244), (573, 244, 575), (575, 244, 576), (576, 244, 570), (570, 244, 242), (570, 242, 241), (241, 238, 570), (570, 238, 547), (547, 238, 236), (547, 236, 234), (547, 234, 549), (549, 234, 232), (549, 232, 550), (550, 232, 552), (552, 232, 230), (552, 230, 554), (554, 230, 228), (554, 228, 556), (556, 228, 558), (558, 228, 227), (558, 227, 560), (560, 227, 562), (562, 227, 224), (562, 224, 564), (564, 224, 222), (832, 762, 822), (822, 762, 768), (822, 768, 765), (762, 832, 750), (750, 832, 830), (750, 830, 612), (612, 830, 578), (578, 830, 579), (579, 830, 828), (579, 828, 582), (582, 828, 826), (582, 826, 584), (584, 826, 824), (272, 269, 544), (544, 269, 268), (544, 268, 277), (277, 268, 279), (279, 268, 281), (281, 268, 283), (283, 268, 285), (285, 268, 287), (287, 268, 289), (302, 434, 277), (277, 434, 432), (277, 432, 544), (544, 432, 430), (544, 430, 428), (434, 302, 407), (407, 302, 300), (407, 300, 409), (409, 300, 298), (409, 298, 410), (410, 298, 296), (410, 296, 412), (412, 296, 294), (412, 294, 414), (414, 294, 416), (416, 294, 291), (416, 291, 418), (418, 291, 290), (418, 290, 420), (420, 290, 314), (420, 314, 393), (393, 314, 312), (393, 312, 310), (309, 397, 310), (310, 397, 395), (310, 395, 393), (305, 400, 309), (309, 400, 399), (309, 399, 397), (304, 404, 305), (305, 404, 402), (305, 402, 400), (322, 381, 304), (304, 381, 380), (304, 380, 404), (322, 320, 381), (381, 320, 319), (381, 319, 317), (324, 386, 317), (317, 386, 384), (317, 384, 381), (332, 390, 324), (324, 390, 388), (324, 388, 386), (331, 368, 332), (332, 368, 367), (332, 367, 390), (390, 367, 365), (327, 372, 331), (331, 372, 370), (331, 370, 368), (326, 376, 327), (327, 376, 374), (327, 374, 372), (348, 344, 326), (326, 344, 342), (326, 342, 340), (348, 346, 344), (340, 338, 326), (326, 338, 337), (326, 337, 335), (335, 362, 326), (326, 362, 360), (326, 360, 358), (326, 358, 376), (376, 358, 356), (376, 356, 354), (376, 354, 378), (378, 354, 353), (378, 353, 351), (428, 426, 544), (544, 426, 423), (544, 423, 422), (422, 436, 544), (544, 436, 532), (532, 436, 462), (532, 462, 533), (533, 462, 460), (533, 460, 536), (536, 460, 458), (536, 458, 539), (539, 458, 456), (539, 456, 540), (540, 456, 454), (540, 454, 542), (542, 454, 452), (542, 452, 530), (530, 452, 450), (530, 450, 448), (530, 448, 510), (510, 448, 446), (510, 446, 444), (444, 442, 510), (510, 442, 511), (511, 442, 441), (511, 441, 514), (514, 441, 516), (516, 441, 439), (516, 439, 482), (516, 482, 518), (518, 482, 480), (518, 480, 478), (518, 478, 520), (520, 478, 476), (520, 476, 522), (522, 476, 474), (522, 474, 524), (524, 474, 472), (524, 472, 470), (524, 470, 526), (526, 470, 468), (526, 468, 528), (528, 468, 467), (528, 467, 508), (508, 467, 465), (508, 465, 487), (487, 465, 484), (487, 484, 489), (489, 484, 490), (490, 484, 506), (490, 506, 492), (492, 506, 504), (492, 504, 494), (494, 504, 502), (494, 502, 496), (496, 502, 500), (496, 500, 498), (612, 610, 750), (750, 610, 751), (751, 610, 608), (751, 608, 754), (754, 608, 606), (754, 606, 756), (756, 606, 604), (756, 604, 758), (758, 604, 602), (758, 602, 760), (760, 602, 737), (737, 602, 600), (737, 600, 597), (596, 624, 597), (597, 624, 739), (597, 739, 737), (624, 622, 739), (739, 622, 740), (740, 622, 620), (740, 620, 618), (740, 618, 742), (742, 618, 617), (742, 617, 615), (742, 615, 744), (744, 615, 632), (744, 632, 630), (744, 630, 746), (746, 630, 627), (746, 627, 626), (746, 626, 748), (748, 626, 639), (748, 639, 723), (723, 639, 637), (723, 637, 725), (725, 637, 635), (725, 635, 726), (726, 635, 646), (726, 646, 728), (728, 646, 730), (730, 646, 644), (730, 644, 732), (732, 644, 641), (732, 641, 734), (734, 641, 714), (714, 641, 640), (714, 640, 715), (715, 640, 719), (719, 640, 648), (719, 648, 720), (720, 648, 703), (703, 648, 662), (703, 662, 705), (705, 662, 660), (705, 660, 706), (706, 660, 708), (708, 660, 658), (708, 658, 710), (710, 658, 712), (712, 658, 656), (712, 656, 700), (700, 656, 654), (700, 654, 651), (700, 651, 685), (685, 651, 650), (685, 650, 674), (674, 672, 685), (685, 672, 670), (685, 670, 668), (668, 667, 685), (685, 667, 665), (685, 665, 687), (687, 665, 688), (688, 665, 690), (690, 665, 692), (692, 665, 682), (692, 682, 694), (694, 682, 680), (694, 680, 696), (696, 680, 679), (696, 679, 698), (698, 679, 677), (765, 764, 822), (822, 764, 770), (822, 770, 811), (811, 770, 780), (811, 780, 778), (778, 776, 811), (811, 776, 773), (811, 773, 808), (808, 773, 772), (808, 772, 788), (808, 788, 791), (791, 788, 786), (791, 786, 785), (785, 783, 791), (791, 783, 806), (791, 806, 793), (793, 806, 804), (793, 804, 794), (794, 804, 802), (794, 802, 796), (796, 802, 800), (796, 800, 798), (808, 820, 811), (811, 820, 818), (811, 818, 816), (816, 814, 811), (811, 814, 813), (22, 110, 20), (20, 110, 108), (20, 108, 18), (18, 108, 106), (18, 106, 104), (67, 114, 22), (22, 114, 112), (22, 112, 110), (114, 67, 117), (117, 67, 65), (117, 65, 119), (119, 65, 63), (119, 63, 120), (120, 63, 61), (120, 61, 122), (122, 61, 59), (122, 59, 8), (8, 59, 57), (8, 57, 10), (10, 57, 55), (10, 55, 12), (12, 55, 14), (14, 55, 53), (14, 53, 16), (16, 53, 51), (16, 51, 68), (68, 51, 49), (68, 49, 70), (70, 49, 47), (70, 47, 72), (72, 47, 74), (74, 47, 45), (74, 45, 76), (76, 45, 78), (78, 45, 43), (78, 43, 81), (81, 43, 41), (81, 41, 82), (82, 41, 84), (84, 41, 39), (84, 39, 86), (86, 39, 37), (86, 37, 88), (88, 37, 35), (88, 35, 90), (90, 35, 33), (90, 33, 92), (92, 33, 94), (94, 33, 31), (94, 31, 96), (96, 31, 29), (96, 29, 98), (98, 29, 27), (98, 27, 100), (100, 27, 102), (102, 27, 25), (102, 25, 104), (104, 25, 18), (210, 159, 124), (210, 124, 6), (6, 124, 122), (6, 122, 8), (124, 159, 126), (126, 159, 161), (126, 161, 128), (128, 161, 163), (128, 163, 140), (140, 163, 165), (140, 165, 142), (142, 165, 261), (142, 261, 144), (144, 261, 263), (144, 263, 146), (146, 263, 265), (146, 265, 148), (148, 265, 266), (148, 266, 150), (150, 266, 213), (150, 213, 215), (261, 165, 259), (259, 165, 167), (259, 167, 257), (257, 167, 169), (257, 169, 254), (254, 169, 171), (254, 171, 252), (252, 171, 173), (252, 173, 251), (251, 173, 174), (251, 174, 249), (249, 174, 593), (249, 593, 595), (174, 177, 593), (593, 177, 591), (591, 177, 179), (591, 179, 589), (589, 179, 181), (589, 181, 587), (587, 181, 183), (587, 183, 585), (585, 183, 185), (585, 185, 825), (825, 185, 187), (825, 187, 274), (274, 187, 188), (274, 188, 273), (273, 188, 545), (273, 545, 271), (271, 545, 270), (270, 545, 276), (270, 276, 278), (188, 191, 545), (545, 191, 139), (139, 191, 193), (139, 193, 195), (195, 197, 139), (139, 197, 199), (139, 199, 137), (137, 199, 200), (137, 200, 135), (135, 200, 133), (133, 200, 203), (133, 203, 131), (131, 203, 205), (131, 205, 1), (1, 205, 207), (1, 207, 3), (3, 207, 209), (3, 209, 4), (4, 209, 210), (4, 210, 6), (150, 215, 152), (152, 215, 217), (152, 217, 154), (154, 217, 219), (154, 219, 157), (157, 219, 221), (157, 221, 569), (569, 221, 223), (569, 223, 567), (567, 223, 565), (565, 223, 225), (565, 225, 563), (563, 225, 226), (563, 226, 561), (561, 226, 559), (559, 226, 229), (559, 229, 557), (557, 229, 555), (555, 229, 231), (555, 231, 553), (553, 231, 233), (553, 233, 551), (551, 233, 548), (548, 233, 235), (548, 235, 546), (546, 235, 237), (546, 237, 239), (546, 239, 571), (571, 239, 240), (571, 240, 243), (243, 245, 571), (571, 245, 577), (577, 245, 574), (574, 245, 572), (572, 245, 247), (572, 247, 595), (595, 247, 249), (825, 827, 585), (585, 827, 583), (583, 827, 829), (583, 829, 581), (581, 829, 831), (581, 831, 580), (580, 831, 613), (613, 831, 752), (613, 752, 611), (611, 752, 753), (611, 753, 609), (609, 753, 755), (609, 755, 607), (607, 755, 757), (607, 757, 605), (605, 757, 759), (605, 759, 603), (603, 759, 761), (603, 761, 736), (831, 833, 752), (752, 833, 763), (763, 833, 823), (763, 823, 769), (769, 823, 767), (767, 823, 766), (766, 823, 771), (771, 823, 810), (771, 810, 781), (781, 810, 779), (779, 810, 777), (777, 810, 775), (775, 810, 809), (775, 809, 774), (774, 809, 789), (789, 809, 790), (789, 790, 787), (787, 790, 784), (784, 790, 782), (782, 790, 807), (807, 790, 792), (807, 792, 805), (805, 792, 795), (805, 795, 803), (803, 795, 797), (803, 797, 801), (801, 797, 799), (812, 815, 810), (810, 815, 817), (810, 817, 819), (819, 821, 810), (810, 821, 809), (738, 599, 736), (736, 599, 601), (736, 601, 603), (741, 623, 738), (738, 623, 625), (738, 625, 599), (599, 625, 598), (743, 619, 741), (741, 619, 621), (741, 621, 623), (745, 614, 743), (743, 614, 616), (743, 616, 619), (747, 631, 745), (745, 631, 633), (745, 633, 614), (749, 628, 747), (747, 628, 629), (747, 629, 631), (628, 749, 638), (638, 749, 722), (638, 722, 636), (636, 722, 724), (636, 724, 634), (634, 724, 727), (634, 727, 647), (647, 727, 729), (647, 729, 731), (647, 731, 645), (645, 731, 733), (645, 733, 643), (643, 733, 735), (643, 735, 716), (643, 716, 642), (642, 716, 717), (642, 717, 718), (642, 718, 649), (649, 718, 721), (649, 721, 702), (649, 702, 663), (663, 702, 704), (663, 704, 661), (661, 704, 707), (661, 707, 709), (661, 709, 659), (659, 709, 711), (659, 711, 713), (659, 713, 657), (657, 713, 701), (657, 701, 655), (655, 701, 653), (653, 701, 684), (653, 684, 652), (652, 684, 675), (675, 684, 673), (673, 684, 671), (671, 684, 669), (669, 684, 666), (666, 684, 664), (664, 684, 686), (664, 686, 689), (689, 691, 664), (664, 691, 693), (664, 693, 683), (683, 693, 695), (683, 695, 681), (681, 695, 697), (681, 697, 678), (678, 697, 699), (678, 699, 676), (534, 437, 545), (545, 437, 424), (545, 424, 425), (437, 534, 463), (463, 534, 535), (463, 535, 461), (461, 535, 537), (461, 537, 459), (459, 537, 538), (459, 538, 457), (457, 538, 541), (457, 541, 455), (455, 541, 543), (455, 543, 453), (453, 543, 531), (453, 531, 451), (451, 531, 449), (449, 531, 512), (449, 512, 447), (447, 512, 445), (445, 512, 443), (443, 512, 513), (443, 513, 440), (440, 513, 515), (440, 515, 517), (519, 483, 517), (517, 483, 438), (517, 438, 440), (521, 479, 519), (519, 479, 481), (519, 481, 483), (479, 521, 477), (477, 521, 523), (477, 523, 475), (475, 523, 525), (475, 525, 473), (473, 525, 471), (471, 525, 527), (471, 527, 469), (469, 527, 529), (469, 529, 466), (466, 529, 509), (466, 509, 464), (464, 509, 486), (464, 486, 485), (485, 486, 488), (485, 488, 491), (485, 491, 507), (507, 491, 493), (507, 493, 505), (505, 493, 495), (505, 495, 503), (503, 495, 497), (503, 497, 501), (501, 497, 499), (425, 427, 545), (545, 427, 429), (545, 429, 431), (431, 433, 545), (545, 433, 276), (433, 435, 276), (276, 435, 303), (303, 435, 406), (303, 406, 301), (301, 406, 408), (301, 408, 299), (299, 408, 411), (299, 411, 297), (297, 411, 413), (297, 413, 295), (295, 413, 415), (295, 415, 417), (295, 417, 293), (293, 417, 419), (293, 419, 292), (292, 419, 421), (292, 421, 315), (315, 421, 392), (315, 392, 313), (313, 392, 311), (311, 392, 394), (311, 394, 396), (311, 396, 308), (308, 396, 398), (308, 398, 401), (308, 401, 307), (307, 401, 403), (307, 403, 405), (307, 405, 306), (306, 405, 382), (306, 382, 383), (385, 316, 383), (383, 316, 318), (383, 318, 321), (385, 387, 316), (316, 387, 325), (325, 387, 389), (325, 389, 391), (364, 366, 391), (391, 366, 333), (391, 333, 325), (366, 369, 333), (333, 369, 330), (330, 369, 371), (330, 371, 373), (330, 373, 329), (329, 373, 375), (329, 375, 377), (379, 355, 377), (377, 355, 357), (377, 357, 359), (350, 352, 379), (379, 352, 355), (377, 359, 328), (328, 359, 361), (328, 361, 363), (363, 334, 328), (328, 334, 336), (328, 336, 339), (339, 341, 328), (328, 341, 343), (328, 343, 345), (347, 349, 345), (345, 349, 328), (328, 329, 377), (321, 323, 383), (383, 323, 306), (278, 280, 270), (270, 280, 282), (270, 282, 284), (284, 286, 270), (270, 286, 288), (266, 267, 212, 213), (210, 211, 158, 159)])
me_angry_as_fu_k_cat_pendant.update()

# ---- objects
ob_angry_as_fu_k_cat_pendant = bpy.data.objects.new('Angry_as_fu_k_cat_pendant', me_angry_as_fu_k_cat_pendant)

# ---- transforms, parenting, visibility, modifiers, constraints
ob_angry_as_fu_k_cat_pendant.location = (5.229, 4.208, 1.5)

# ---- collection membership
col_collection.objects.link(ob_angry_as_fu_k_cat_pendant)

# ---- scene / render settings (as saved in the file)
scene.frame_start = 1; scene.frame_end = 250; scene.frame_set(1)
scene.render.engine = 'BLENDER_EEVEE_NEXT'
bpy.context.view_layer.update()

# ---- added for rendering (the .blend has no active camera and no usable light): camera, sun
cam_auto = bpy.data.cameras.new('AutoCamera')
cam_auto.lens = 50.0
cam_auto.sensor_width = 36.0
cam_auto.clip_end = 1000.0
ob_auto_camera = bpy.data.objects.new('AutoCamera', cam_auto)
scene.collection.objects.link(ob_auto_camera)
ob_auto_camera.location = (42.6073, -44.5702, 31.1803)
ob_auto_camera.rotation_euler = (1.09748, -7.21219e-08, 0.694738)
scene.camera = ob_auto_camera
light_auto_sun = bpy.data.lights.new('AutoSun', 'SUN')
light_auto_sun.energy = 3.0
light_auto_sun.angle = 0.0523599
ob_auto_sun = bpy.data.objects.new('AutoSun', light_auto_sun)
scene.collection.objects.link(ob_auto_sun)
ob_auto_sun.rotation_euler = (0.872665, 0.174533, 0.523599)
bpy.context.view_layer.update()
